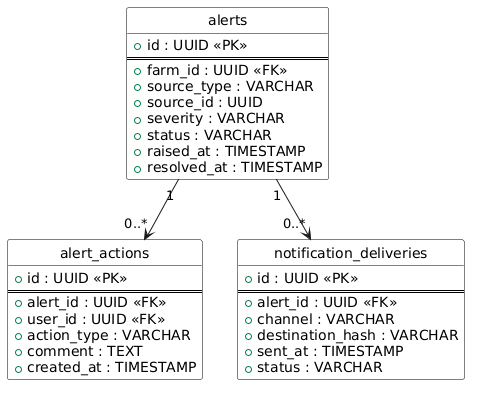

The diagram above was rendered by PlantUML. Its source (embedded in the PNG):
@startuml
hide circle
skinparam classBackgroundColor White
skinparam classBorderColor Black

class "alerts" as alerts {
  + id : UUID <<PK>>
  ==
  + farm_id : UUID <<FK>>
  + source_type : VARCHAR
  + source_id : UUID
  + severity : VARCHAR
  + status : VARCHAR
  + raised_at : TIMESTAMP
  + resolved_at : TIMESTAMP
}

class "alert_actions" as actions {
  + id : UUID <<PK>>
  ==
  + alert_id : UUID <<FK>>
  + user_id : UUID <<FK>>
  + action_type : VARCHAR
  + comment : TEXT
  + created_at : TIMESTAMP
}

class "notification_deliveries" as notifications {
  + id : UUID <<PK>>
  ==
  + alert_id : UUID <<FK>>
  + channel : VARCHAR
  + destination_hash : VARCHAR
  + sent_at : TIMESTAMP
  + status : VARCHAR
}

alerts "1" --> "0..*" actions
alerts "1" --> "0..*" notifications
@enduml